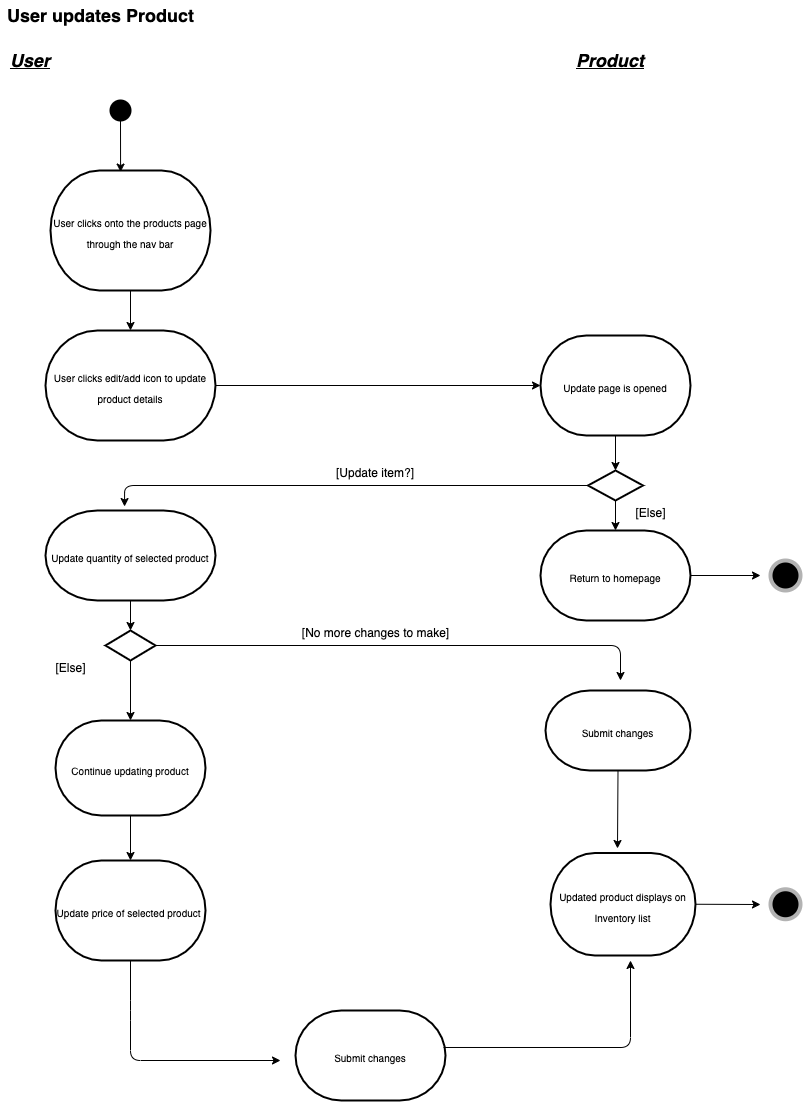

The diagram above was exported from draw.io. Its source (the exported page's mxGraphModel, read from the mxfile embedded in the PNG):
<mxGraphModel dx="3080" dy="826" grid="1" gridSize="10" guides="1" tooltips="1" connect="1" arrows="1" fold="1" page="1" pageScale="1" pageWidth="827" pageHeight="1169" math="0" shadow="0">
  <root>
    <mxCell id="0" />
    <mxCell id="1" parent="0" />
    <mxCell id="BXcDSabYrxyz8Pc4mu4e-1" value="User updates Product" style="text;html=1;align=center;verticalAlign=middle;resizable=0;points=[];autosize=1;strokeColor=none;fontStyle=1;fontSize=18;" vertex="1" parent="1">
      <mxGeometry x="-1640" y="10" width="200" height="30" as="geometry" />
    </mxCell>
    <mxCell id="BXcDSabYrxyz8Pc4mu4e-4" value="" style="strokeWidth=2;html=1;shape=mxgraph.flowchart.start_2;whiteSpace=wrap;fontSize=18;fillColor=#000000;" vertex="1" parent="1">
      <mxGeometry x="-1530" y="110" width="20" height="20" as="geometry" />
    </mxCell>
    <mxCell id="BXcDSabYrxyz8Pc4mu4e-5" value="User" style="text;html=1;strokeColor=none;fillColor=none;align=center;verticalAlign=middle;whiteSpace=wrap;rounded=0;fontSize=18;fontStyle=7" vertex="1" parent="1">
      <mxGeometry x="-1630" y="60" width="40" height="20" as="geometry" />
    </mxCell>
    <mxCell id="BXcDSabYrxyz8Pc4mu4e-6" value="Product" style="text;html=1;strokeColor=none;fillColor=none;align=center;verticalAlign=middle;whiteSpace=wrap;rounded=0;fontSize=18;fontStyle=7" vertex="1" parent="1">
      <mxGeometry x="-1050" y="60" width="40" height="20" as="geometry" />
    </mxCell>
    <mxCell id="BXcDSabYrxyz8Pc4mu4e-7" value="&lt;font size=&quot;1&quot;&gt;User clicks onto the products page through the nav bar&lt;/font&gt;" style="strokeWidth=2;html=1;shape=mxgraph.flowchart.terminator;whiteSpace=wrap;fontSize=18;fillColor=#FFFFFF;" vertex="1" parent="1">
      <mxGeometry x="-1590" y="180" width="160" height="120" as="geometry" />
    </mxCell>
    <mxCell id="BXcDSabYrxyz8Pc4mu4e-8" value="" style="endArrow=classic;html=1;fontSize=18;exitX=0.5;exitY=1;exitDx=0;exitDy=0;exitPerimeter=0;entryX=0.438;entryY=0.013;entryDx=0;entryDy=0;entryPerimeter=0;" edge="1" parent="1" source="BXcDSabYrxyz8Pc4mu4e-4" target="BXcDSabYrxyz8Pc4mu4e-7">
      <mxGeometry width="50" height="50" relative="1" as="geometry">
        <mxPoint x="-1340" y="340" as="sourcePoint" />
        <mxPoint x="-1290" y="290" as="targetPoint" />
      </mxGeometry>
    </mxCell>
    <mxCell id="BXcDSabYrxyz8Pc4mu4e-9" value="&lt;font size=&quot;1&quot;&gt;User clicks edit/add icon to update product details&lt;/font&gt;" style="strokeWidth=2;html=1;shape=mxgraph.flowchart.terminator;whiteSpace=wrap;fontSize=18;fillColor=#FFFFFF;" vertex="1" parent="1">
      <mxGeometry x="-1595" y="340" width="170" height="110" as="geometry" />
    </mxCell>
    <mxCell id="BXcDSabYrxyz8Pc4mu4e-10" value="" style="endArrow=classic;html=1;fontSize=18;exitX=0.5;exitY=1;exitDx=0;exitDy=0;exitPerimeter=0;" edge="1" parent="1" source="BXcDSabYrxyz8Pc4mu4e-7" target="BXcDSabYrxyz8Pc4mu4e-9">
      <mxGeometry width="50" height="50" relative="1" as="geometry">
        <mxPoint x="-1340" y="410" as="sourcePoint" />
        <mxPoint x="-1290" y="360" as="targetPoint" />
      </mxGeometry>
    </mxCell>
    <mxCell id="BXcDSabYrxyz8Pc4mu4e-11" value="&lt;font size=&quot;1&quot;&gt;Update page is opened&lt;/font&gt;" style="strokeWidth=2;html=1;shape=mxgraph.flowchart.terminator;whiteSpace=wrap;fontSize=18;fillColor=#FFFFFF;" vertex="1" parent="1">
      <mxGeometry x="-1100" y="345" width="150" height="100" as="geometry" />
    </mxCell>
    <mxCell id="BXcDSabYrxyz8Pc4mu4e-12" value="" style="endArrow=classic;html=1;fontSize=18;exitX=1;exitY=0.5;exitDx=0;exitDy=0;exitPerimeter=0;entryX=0;entryY=0.5;entryDx=0;entryDy=0;entryPerimeter=0;" edge="1" parent="1" source="BXcDSabYrxyz8Pc4mu4e-9" target="BXcDSabYrxyz8Pc4mu4e-11">
      <mxGeometry width="50" height="50" relative="1" as="geometry">
        <mxPoint x="-1340" y="400" as="sourcePoint" />
        <mxPoint x="-1100" y="390" as="targetPoint" />
      </mxGeometry>
    </mxCell>
    <mxCell id="BXcDSabYrxyz8Pc4mu4e-13" value="" style="strokeWidth=2;html=1;shape=mxgraph.flowchart.decision;whiteSpace=wrap;fontSize=18;fillColor=#FFFFFF;" vertex="1" parent="1">
      <mxGeometry x="-1052.5" y="480" width="55" height="30" as="geometry" />
    </mxCell>
    <mxCell id="BXcDSabYrxyz8Pc4mu4e-14" value="" style="endArrow=classic;html=1;fontSize=18;exitX=0.5;exitY=1;exitDx=0;exitDy=0;exitPerimeter=0;entryX=0.5;entryY=0;entryDx=0;entryDy=0;entryPerimeter=0;" edge="1" parent="1" source="BXcDSabYrxyz8Pc4mu4e-11" target="BXcDSabYrxyz8Pc4mu4e-13">
      <mxGeometry width="50" height="50" relative="1" as="geometry">
        <mxPoint x="-1340" y="400" as="sourcePoint" />
        <mxPoint x="-1025" y="470" as="targetPoint" />
      </mxGeometry>
    </mxCell>
    <mxCell id="BXcDSabYrxyz8Pc4mu4e-15" value="&lt;font size=&quot;1&quot;&gt;Return to homepage&lt;/font&gt;" style="strokeWidth=2;html=1;shape=mxgraph.flowchart.terminator;whiteSpace=wrap;fontSize=18;fillColor=#FFFFFF;" vertex="1" parent="1">
      <mxGeometry x="-1100" y="540" width="150" height="90" as="geometry" />
    </mxCell>
    <mxCell id="BXcDSabYrxyz8Pc4mu4e-16" value="" style="endArrow=classic;html=1;fontSize=18;exitX=0.5;exitY=1;exitDx=0;exitDy=0;exitPerimeter=0;" edge="1" parent="1" source="BXcDSabYrxyz8Pc4mu4e-13" target="BXcDSabYrxyz8Pc4mu4e-15">
      <mxGeometry width="50" height="50" relative="1" as="geometry">
        <mxPoint x="-1340" y="400" as="sourcePoint" />
        <mxPoint x="-1290" y="350" as="targetPoint" />
      </mxGeometry>
    </mxCell>
    <mxCell id="BXcDSabYrxyz8Pc4mu4e-17" value="" style="strokeWidth=4;html=1;shape=mxgraph.flowchart.start_2;whiteSpace=wrap;fontSize=18;fillColor=#000000;strokeColor=#B3B3B3;" vertex="1" parent="1">
      <mxGeometry x="-870" y="570" width="30" height="30" as="geometry" />
    </mxCell>
    <mxCell id="BXcDSabYrxyz8Pc4mu4e-18" value="" style="endArrow=classic;html=1;fontSize=18;exitX=1;exitY=0.5;exitDx=0;exitDy=0;exitPerimeter=0;" edge="1" parent="1" source="BXcDSabYrxyz8Pc4mu4e-15">
      <mxGeometry width="50" height="50" relative="1" as="geometry">
        <mxPoint x="-1340" y="510" as="sourcePoint" />
        <mxPoint x="-880" y="585" as="targetPoint" />
      </mxGeometry>
    </mxCell>
    <mxCell id="BXcDSabYrxyz8Pc4mu4e-20" value="&lt;font size=&quot;1&quot;&gt;Update quantity of selected product&lt;/font&gt;" style="strokeWidth=2;html=1;shape=mxgraph.flowchart.terminator;whiteSpace=wrap;fontSize=18;fillColor=#FFFFFF;" vertex="1" parent="1">
      <mxGeometry x="-1595" y="520" width="170" height="90" as="geometry" />
    </mxCell>
    <mxCell id="BXcDSabYrxyz8Pc4mu4e-22" value="" style="edgeStyle=segmentEdgeStyle;endArrow=classic;html=1;fontSize=18;exitX=0;exitY=0.5;exitDx=0;exitDy=0;exitPerimeter=0;entryX=0.465;entryY=-0.044;entryDx=0;entryDy=0;entryPerimeter=0;" edge="1" parent="1" source="BXcDSabYrxyz8Pc4mu4e-13" target="BXcDSabYrxyz8Pc4mu4e-20">
      <mxGeometry width="50" height="50" relative="1" as="geometry">
        <mxPoint x="-1340" y="490" as="sourcePoint" />
        <mxPoint x="-1290" y="440" as="targetPoint" />
      </mxGeometry>
    </mxCell>
    <mxCell id="BXcDSabYrxyz8Pc4mu4e-23" value="&lt;span style=&quot;font-size: 12px&quot;&gt;[Update item?]&lt;/span&gt;" style="text;html=1;strokeColor=none;fillColor=none;align=center;verticalAlign=middle;whiteSpace=wrap;rounded=0;fontSize=18;" vertex="1" parent="1">
      <mxGeometry x="-1320" y="470" width="110" height="20" as="geometry" />
    </mxCell>
    <mxCell id="BXcDSabYrxyz8Pc4mu4e-24" value="&lt;span style=&quot;font-size: 12px&quot;&gt;[Else]&lt;/span&gt;" style="text;html=1;align=center;verticalAlign=middle;resizable=0;points=[];autosize=1;strokeColor=none;fontSize=18;" vertex="1" parent="1">
      <mxGeometry x="-1015" y="505" width="50" height="30" as="geometry" />
    </mxCell>
    <mxCell id="BXcDSabYrxyz8Pc4mu4e-25" value="&lt;font size=&quot;1&quot;&gt;Submit changes&lt;/font&gt;" style="strokeWidth=2;html=1;shape=mxgraph.flowchart.terminator;whiteSpace=wrap;fontSize=18;fillColor=#FFFFFF;" vertex="1" parent="1">
      <mxGeometry x="-1095" y="700" width="145" height="80" as="geometry" />
    </mxCell>
    <mxCell id="BXcDSabYrxyz8Pc4mu4e-26" value="" style="strokeWidth=2;html=1;shape=mxgraph.flowchart.decision;whiteSpace=wrap;fontSize=18;fillColor=#FFFFFF;" vertex="1" parent="1">
      <mxGeometry x="-1535" y="640" width="50" height="30" as="geometry" />
    </mxCell>
    <mxCell id="BXcDSabYrxyz8Pc4mu4e-27" value="" style="endArrow=classic;html=1;fontSize=18;exitX=0.5;exitY=1;exitDx=0;exitDy=0;exitPerimeter=0;" edge="1" parent="1" source="BXcDSabYrxyz8Pc4mu4e-20" target="BXcDSabYrxyz8Pc4mu4e-26">
      <mxGeometry width="50" height="50" relative="1" as="geometry">
        <mxPoint x="-1340" y="470" as="sourcePoint" />
        <mxPoint x="-1290" y="420" as="targetPoint" />
      </mxGeometry>
    </mxCell>
    <mxCell id="BXcDSabYrxyz8Pc4mu4e-28" value="" style="edgeStyle=segmentEdgeStyle;endArrow=classic;html=1;fontSize=18;exitX=1;exitY=0.5;exitDx=0;exitDy=0;exitPerimeter=0;" edge="1" parent="1" source="BXcDSabYrxyz8Pc4mu4e-26">
      <mxGeometry width="50" height="50" relative="1" as="geometry">
        <mxPoint x="-1340" y="470" as="sourcePoint" />
        <mxPoint x="-1020" y="690" as="targetPoint" />
      </mxGeometry>
    </mxCell>
    <mxCell id="BXcDSabYrxyz8Pc4mu4e-29" value="&lt;font style=&quot;font-size: 12px&quot;&gt;[Else]&lt;/font&gt;" style="text;html=1;align=center;verticalAlign=middle;resizable=0;points=[];autosize=1;strokeColor=none;fontSize=18;" vertex="1" parent="1">
      <mxGeometry x="-1595" y="660" width="50" height="30" as="geometry" />
    </mxCell>
    <mxCell id="BXcDSabYrxyz8Pc4mu4e-30" value="&lt;span style=&quot;font-size: 12px&quot;&gt;[No more changes to make]&lt;/span&gt;" style="text;html=1;align=center;verticalAlign=middle;resizable=0;points=[];autosize=1;strokeColor=none;fontSize=18;" vertex="1" parent="1">
      <mxGeometry x="-1345" y="625" width="160" height="30" as="geometry" />
    </mxCell>
    <mxCell id="BXcDSabYrxyz8Pc4mu4e-31" value="&lt;font size=&quot;1&quot;&gt;Update price of selected product&amp;nbsp;&lt;/font&gt;" style="strokeWidth=2;html=1;shape=mxgraph.flowchart.terminator;whiteSpace=wrap;fontSize=18;fillColor=#FFFFFF;" vertex="1" parent="1">
      <mxGeometry x="-1585" y="870" width="150" height="100" as="geometry" />
    </mxCell>
    <mxCell id="BXcDSabYrxyz8Pc4mu4e-33" value="" style="strokeWidth=4;html=1;shape=mxgraph.flowchart.start_2;whiteSpace=wrap;fontSize=18;fillColor=#000000;strokeColor=#B3B3B3;" vertex="1" parent="1">
      <mxGeometry x="-870" y="898.75" width="30" height="30" as="geometry" />
    </mxCell>
    <mxCell id="BXcDSabYrxyz8Pc4mu4e-34" value="&lt;font size=&quot;1&quot;&gt;Continue updating product&lt;/font&gt;" style="strokeWidth=2;html=1;shape=mxgraph.flowchart.terminator;whiteSpace=wrap;fontSize=18;fillColor=#FFFFFF;" vertex="1" parent="1">
      <mxGeometry x="-1585" y="730" width="150" height="95" as="geometry" />
    </mxCell>
    <mxCell id="BXcDSabYrxyz8Pc4mu4e-35" value="&lt;font size=&quot;1&quot;&gt;Updated product displays on Inventory list&lt;/font&gt;" style="strokeWidth=2;html=1;shape=mxgraph.flowchart.terminator;whiteSpace=wrap;fontSize=18;fillColor=#FFFFFF;" vertex="1" parent="1">
      <mxGeometry x="-1090" y="862.5" width="145" height="102.5" as="geometry" />
    </mxCell>
    <mxCell id="BXcDSabYrxyz8Pc4mu4e-36" value="" style="endArrow=classic;html=1;fontSize=18;exitX=0.5;exitY=1;exitDx=0;exitDy=0;exitPerimeter=0;entryX=0.462;entryY=-0.044;entryDx=0;entryDy=0;entryPerimeter=0;" edge="1" parent="1" source="BXcDSabYrxyz8Pc4mu4e-25" target="BXcDSabYrxyz8Pc4mu4e-35">
      <mxGeometry width="50" height="50" relative="1" as="geometry">
        <mxPoint x="-1340" y="700" as="sourcePoint" />
        <mxPoint x="-1290" y="650" as="targetPoint" />
      </mxGeometry>
    </mxCell>
    <mxCell id="BXcDSabYrxyz8Pc4mu4e-37" value="" style="endArrow=classic;html=1;fontSize=18;exitX=1;exitY=0.5;exitDx=0;exitDy=0;exitPerimeter=0;" edge="1" parent="1" source="BXcDSabYrxyz8Pc4mu4e-35">
      <mxGeometry width="50" height="50" relative="1" as="geometry">
        <mxPoint x="-940" y="920" as="sourcePoint" />
        <mxPoint x="-880" y="914" as="targetPoint" />
      </mxGeometry>
    </mxCell>
    <mxCell id="BXcDSabYrxyz8Pc4mu4e-38" value="" style="endArrow=classic;html=1;fontSize=18;exitX=0.5;exitY=1;exitDx=0;exitDy=0;exitPerimeter=0;" edge="1" parent="1" source="BXcDSabYrxyz8Pc4mu4e-26">
      <mxGeometry width="50" height="50" relative="1" as="geometry">
        <mxPoint x="-1340" y="760" as="sourcePoint" />
        <mxPoint x="-1510" y="730" as="targetPoint" />
      </mxGeometry>
    </mxCell>
    <mxCell id="BXcDSabYrxyz8Pc4mu4e-40" style="edgeStyle=orthogonalEdgeStyle;rounded=0;orthogonalLoop=1;jettySize=auto;html=1;exitX=0.5;exitY=1;exitDx=0;exitDy=0;exitPerimeter=0;fontSize=18;" edge="1" parent="1" source="BXcDSabYrxyz8Pc4mu4e-34" target="BXcDSabYrxyz8Pc4mu4e-34">
      <mxGeometry relative="1" as="geometry" />
    </mxCell>
    <mxCell id="BXcDSabYrxyz8Pc4mu4e-41" value="" style="endArrow=classic;html=1;fontSize=18;exitX=0.5;exitY=1;exitDx=0;exitDy=0;exitPerimeter=0;entryX=0.5;entryY=0;entryDx=0;entryDy=0;entryPerimeter=0;" edge="1" parent="1" source="BXcDSabYrxyz8Pc4mu4e-34" target="BXcDSabYrxyz8Pc4mu4e-31">
      <mxGeometry width="50" height="50" relative="1" as="geometry">
        <mxPoint x="-1340" y="760" as="sourcePoint" />
        <mxPoint x="-1290" y="710" as="targetPoint" />
      </mxGeometry>
    </mxCell>
    <mxCell id="BXcDSabYrxyz8Pc4mu4e-42" value="&lt;font size=&quot;1&quot;&gt;Submit changes&lt;/font&gt;" style="strokeWidth=2;html=1;shape=mxgraph.flowchart.terminator;whiteSpace=wrap;fontSize=18;fillColor=#FFFFFF;" vertex="1" parent="1">
      <mxGeometry x="-1345" y="1020" width="150" height="90" as="geometry" />
    </mxCell>
    <mxCell id="BXcDSabYrxyz8Pc4mu4e-43" value="" style="edgeStyle=segmentEdgeStyle;endArrow=classic;html=1;fontSize=18;exitX=0.5;exitY=1;exitDx=0;exitDy=0;exitPerimeter=0;" edge="1" parent="1" source="BXcDSabYrxyz8Pc4mu4e-31">
      <mxGeometry width="50" height="50" relative="1" as="geometry">
        <mxPoint x="-1340" y="930" as="sourcePoint" />
        <mxPoint x="-1360" y="1070" as="targetPoint" />
        <Array as="points">
          <mxPoint x="-1510" y="1020" />
          <mxPoint x="-1510" y="1020" />
        </Array>
      </mxGeometry>
    </mxCell>
    <mxCell id="BXcDSabYrxyz8Pc4mu4e-44" value="" style="edgeStyle=segmentEdgeStyle;endArrow=classic;html=1;fontSize=18;exitX=0.987;exitY=0.411;exitDx=0;exitDy=0;exitPerimeter=0;" edge="1" parent="1" source="BXcDSabYrxyz8Pc4mu4e-42">
      <mxGeometry width="50" height="50" relative="1" as="geometry">
        <mxPoint x="-1190" y="1060" as="sourcePoint" />
        <mxPoint x="-1010" y="970" as="targetPoint" />
      </mxGeometry>
    </mxCell>
  </root>
</mxGraphModel>